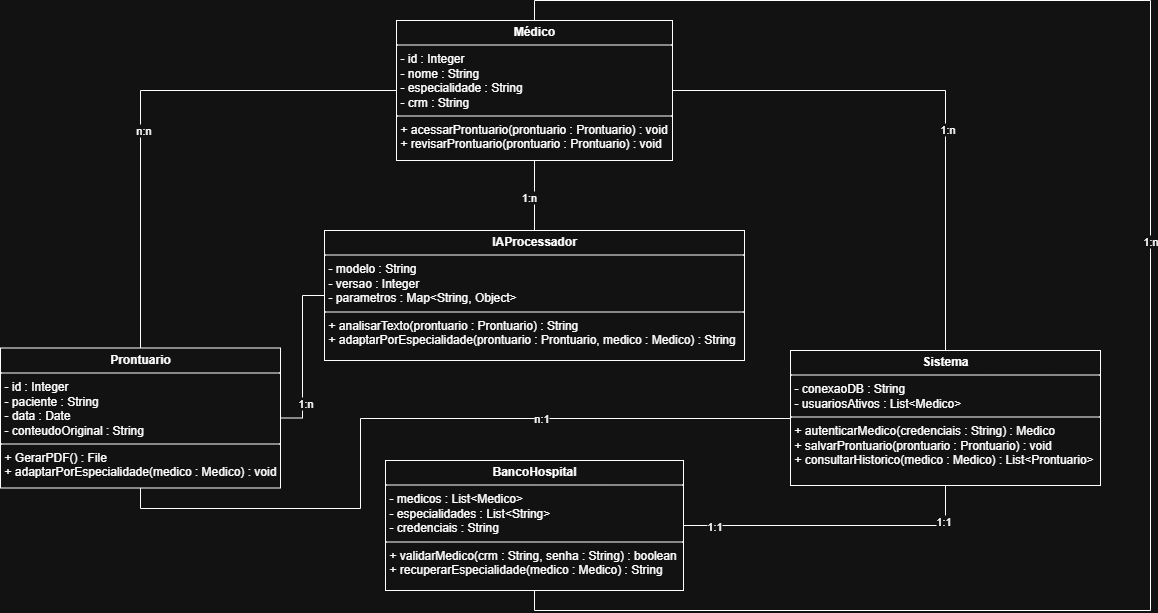

The diagram above was exported from draw.io. Its source (the exported page's mxGraphModel, read from the mxfile embedded in the PNG):
<mxGraphModel dx="2130" dy="783" grid="1" gridSize="10" guides="1" tooltips="1" connect="1" arrows="1" fold="1" page="1" pageScale="1" pageWidth="827" pageHeight="1169" math="0" shadow="0">
  <root>
    <mxCell id="0" />
    <mxCell id="1" parent="0" />
    <mxCell id="7VqsXPX5Ppn8NlsUz6vw-48" style="edgeStyle=orthogonalEdgeStyle;rounded=0;orthogonalLoop=1;jettySize=auto;html=1;exitX=1;exitY=0.5;exitDx=0;exitDy=0;entryX=0;entryY=0.5;entryDx=0;entryDy=0;endArrow=none;endFill=0;" edge="1" parent="1" source="7VqsXPX5Ppn8NlsUz6vw-26" target="7VqsXPX5Ppn8NlsUz6vw-30">
      <mxGeometry relative="1" as="geometry" />
    </mxCell>
    <mxCell id="7VqsXPX5Ppn8NlsUz6vw-49" value="1:n" style="edgeLabel;html=1;align=center;verticalAlign=middle;resizable=0;points=[];" vertex="1" connectable="0" parent="7VqsXPX5Ppn8NlsUz6vw-48">
      <mxGeometry x="-0.5544" y="-2" relative="1" as="geometry">
        <mxPoint as="offset" />
      </mxGeometry>
    </mxCell>
    <mxCell id="7VqsXPX5Ppn8NlsUz6vw-50" style="edgeStyle=orthogonalEdgeStyle;rounded=0;orthogonalLoop=1;jettySize=auto;html=1;exitX=0.5;exitY=1;exitDx=0;exitDy=0;endArrow=none;endFill=0;" edge="1" parent="1" source="7VqsXPX5Ppn8NlsUz6vw-26" target="7VqsXPX5Ppn8NlsUz6vw-27">
      <mxGeometry relative="1" as="geometry">
        <Array as="points">
          <mxPoint x="20" y="558" />
          <mxPoint x="240" y="558" />
          <mxPoint x="240" y="468" />
        </Array>
      </mxGeometry>
    </mxCell>
    <mxCell id="7VqsXPX5Ppn8NlsUz6vw-54" value="n:1" style="edgeLabel;html=1;align=center;verticalAlign=middle;resizable=0;points=[];" vertex="1" connectable="0" parent="7VqsXPX5Ppn8NlsUz6vw-50">
      <mxGeometry x="0.3452" y="1" relative="1" as="geometry">
        <mxPoint as="offset" />
      </mxGeometry>
    </mxCell>
    <mxCell id="7VqsXPX5Ppn8NlsUz6vw-26" value="&lt;p style=&quot;margin:0px;margin-top:4px;text-align:center;&quot;&gt;&lt;b&gt;Prontuario&lt;/b&gt;&lt;/p&gt;&lt;hr size=&quot;1&quot; style=&quot;border-style:solid;&quot;&gt;&lt;p style=&quot;margin:0px;margin-left:4px;&quot;&gt;- id : Integer&lt;/p&gt;&lt;p style=&quot;margin:0px;margin-left:4px;&quot;&gt;- paciente : String&lt;/p&gt;&lt;p style=&quot;margin:0px;margin-left:4px;&quot;&gt;- data : Date&lt;/p&gt;&lt;p style=&quot;margin:0px;margin-left:4px;&quot;&gt;- conteudoOriginal : String&lt;/p&gt;&lt;hr size=&quot;1&quot; style=&quot;border-style:solid;&quot;&gt;&lt;p style=&quot;margin:0px;margin-left:4px;&quot;&gt;+ GerarPDF() : File&lt;/p&gt;&lt;p style=&quot;margin:0px;margin-left:4px;&quot;&gt;+ adaptarPorEspecialidade(medico : Medico) : void&lt;/p&gt;" style="verticalAlign=top;align=left;overflow=fill;html=1;whiteSpace=wrap;" vertex="1" parent="1">
      <mxGeometry x="-120" y="397.5" width="280" height="140" as="geometry" />
    </mxCell>
    <mxCell id="7VqsXPX5Ppn8NlsUz6vw-39" style="edgeStyle=orthogonalEdgeStyle;rounded=0;orthogonalLoop=1;jettySize=auto;html=1;exitX=0.5;exitY=1;exitDx=0;exitDy=0;entryX=1;entryY=0.5;entryDx=0;entryDy=0;endArrow=none;endFill=0;" edge="1" parent="1" source="7VqsXPX5Ppn8NlsUz6vw-27" target="7VqsXPX5Ppn8NlsUz6vw-31">
      <mxGeometry relative="1" as="geometry" />
    </mxCell>
    <mxCell id="7VqsXPX5Ppn8NlsUz6vw-40" value="1:1" style="edgeLabel;html=1;align=center;verticalAlign=middle;resizable=0;points=[];" vertex="1" connectable="0" parent="7VqsXPX5Ppn8NlsUz6vw-39">
      <mxGeometry x="0.7979" relative="1" as="geometry">
        <mxPoint as="offset" />
      </mxGeometry>
    </mxCell>
    <mxCell id="7VqsXPX5Ppn8NlsUz6vw-41" value="1:1" style="edgeLabel;html=1;align=center;verticalAlign=middle;resizable=0;points=[];" vertex="1" connectable="0" parent="7VqsXPX5Ppn8NlsUz6vw-39">
      <mxGeometry x="-0.7688" y="-3" relative="1" as="geometry">
        <mxPoint as="offset" />
      </mxGeometry>
    </mxCell>
    <mxCell id="7VqsXPX5Ppn8NlsUz6vw-27" value="&lt;p style=&quot;margin:0px;margin-top:4px;text-align:center;&quot;&gt;&lt;b&gt;Sistema&lt;/b&gt;&lt;/p&gt;&lt;hr size=&quot;1&quot; style=&quot;border-style:solid;&quot;&gt;&lt;p style=&quot;margin:0px;margin-left:4px;&quot;&gt;- conexaoDB : String&lt;/p&gt;&lt;p style=&quot;margin:0px;margin-left:4px;&quot;&gt;- usuariosAtivos : List&amp;lt;Medico&amp;gt;&lt;/p&gt;&lt;hr size=&quot;1&quot; style=&quot;border-style:solid;&quot;&gt;&lt;p style=&quot;margin:0px;margin-left:4px;&quot;&gt;+ autenticarMedico(credenciais : String) : Medico&lt;/p&gt;&lt;p style=&quot;margin:0px;margin-left:4px;&quot;&gt;+ salvarProntuario(prontuario : Prontuario) : void&lt;/p&gt;&lt;p style=&quot;margin:0px;margin-left:4px;&quot;&gt;+ consultarHistorico(medico : Medico) : List&amp;lt;Prontuario&amp;gt;&lt;/p&gt;" style="verticalAlign=top;align=left;overflow=fill;html=1;whiteSpace=wrap;" vertex="1" parent="1">
      <mxGeometry x="670" y="400" width="310" height="135" as="geometry" />
    </mxCell>
    <mxCell id="7VqsXPX5Ppn8NlsUz6vw-34" style="edgeStyle=orthogonalEdgeStyle;rounded=0;orthogonalLoop=1;jettySize=auto;html=1;exitX=0;exitY=0.5;exitDx=0;exitDy=0;entryX=0.5;entryY=0;entryDx=0;entryDy=0;curved=0;strokeColor=default;endArrow=none;endFill=0;" edge="1" parent="1" source="7VqsXPX5Ppn8NlsUz6vw-29" target="7VqsXPX5Ppn8NlsUz6vw-26">
      <mxGeometry relative="1" as="geometry" />
    </mxCell>
    <mxCell id="7VqsXPX5Ppn8NlsUz6vw-58" value="n:n" style="edgeLabel;html=1;align=center;verticalAlign=middle;resizable=0;points=[];" vertex="1" connectable="0" parent="7VqsXPX5Ppn8NlsUz6vw-34">
      <mxGeometry x="0.15" y="2" relative="1" as="geometry">
        <mxPoint as="offset" />
      </mxGeometry>
    </mxCell>
    <mxCell id="7VqsXPX5Ppn8NlsUz6vw-37" style="edgeStyle=orthogonalEdgeStyle;rounded=0;orthogonalLoop=1;jettySize=auto;html=1;exitX=1;exitY=0.5;exitDx=0;exitDy=0;entryX=0.5;entryY=0;entryDx=0;entryDy=0;endArrow=none;endFill=0;" edge="1" parent="1" source="7VqsXPX5Ppn8NlsUz6vw-29" target="7VqsXPX5Ppn8NlsUz6vw-27">
      <mxGeometry relative="1" as="geometry" />
    </mxCell>
    <mxCell id="7VqsXPX5Ppn8NlsUz6vw-59" value="1:n" style="edgeLabel;html=1;align=center;verticalAlign=middle;resizable=0;points=[];" vertex="1" connectable="0" parent="7VqsXPX5Ppn8NlsUz6vw-37">
      <mxGeometry x="0.167" y="1" relative="1" as="geometry">
        <mxPoint as="offset" />
      </mxGeometry>
    </mxCell>
    <mxCell id="7VqsXPX5Ppn8NlsUz6vw-44" style="edgeStyle=orthogonalEdgeStyle;rounded=0;orthogonalLoop=1;jettySize=auto;html=1;exitX=0.5;exitY=1;exitDx=0;exitDy=0;endArrow=none;endFill=0;" edge="1" parent="1" source="7VqsXPX5Ppn8NlsUz6vw-29" target="7VqsXPX5Ppn8NlsUz6vw-30">
      <mxGeometry relative="1" as="geometry" />
    </mxCell>
    <mxCell id="7VqsXPX5Ppn8NlsUz6vw-61" value="1:n&lt;span style=&quot;white-space: pre;&quot;&gt;&#09;&lt;/span&gt;" style="edgeLabel;html=1;align=center;verticalAlign=middle;resizable=0;points=[];" vertex="1" connectable="0" parent="7VqsXPX5Ppn8NlsUz6vw-44">
      <mxGeometry x="0.05" y="-2" relative="1" as="geometry">
        <mxPoint as="offset" />
      </mxGeometry>
    </mxCell>
    <mxCell id="7VqsXPX5Ppn8NlsUz6vw-29" value="&lt;p style=&quot;margin:0px;margin-top:4px;text-align:center;&quot;&gt;&lt;b&gt;Médico&lt;/b&gt;&lt;/p&gt;&lt;hr size=&quot;1&quot; style=&quot;border-style:solid;&quot;&gt;&lt;p style=&quot;margin:0px;margin-left:4px;&quot;&gt;- id : Integer&lt;/p&gt;&lt;p style=&quot;margin:0px;margin-left:4px;&quot;&gt;- nome : String&lt;/p&gt;&lt;p style=&quot;margin:0px;margin-left:4px;&quot;&gt;- especialidade : String&lt;/p&gt;&lt;p style=&quot;margin:0px;margin-left:4px;&quot;&gt;- crm : String&lt;/p&gt;&lt;hr size=&quot;1&quot; style=&quot;border-style:solid;&quot;&gt;&lt;p style=&quot;margin:0px;margin-left:4px;&quot;&gt;+ acessarProntuario(prontuario : Prontuario) : void&lt;/p&gt;&lt;p style=&quot;margin:0px;margin-left:4px;&quot;&gt;+ revisarProntuario(prontuario : Prontuario) : void&lt;/p&gt;" style="verticalAlign=top;align=left;overflow=fill;html=1;whiteSpace=wrap;" vertex="1" parent="1">
      <mxGeometry x="276" y="70" width="276" height="140" as="geometry" />
    </mxCell>
    <mxCell id="7VqsXPX5Ppn8NlsUz6vw-30" value="&lt;p style=&quot;margin:0px;margin-top:4px;text-align:center;&quot;&gt;&lt;b&gt;IAProcessador&lt;/b&gt;&lt;/p&gt;&lt;hr size=&quot;1&quot; style=&quot;border-style:solid;&quot;&gt;&lt;p style=&quot;margin:0px;margin-left:4px;&quot;&gt;- modelo : String&lt;/p&gt;&lt;p style=&quot;margin:0px;margin-left:4px;&quot;&gt;- versao : Integer&lt;/p&gt;&lt;p style=&quot;margin:0px;margin-left:4px;&quot;&gt;- parametros : Map&amp;lt;String, Object&amp;gt;&lt;/p&gt;&lt;hr size=&quot;1&quot; style=&quot;border-style:solid;&quot;&gt;&lt;p style=&quot;margin:0px;margin-left:4px;&quot;&gt;+ analisarTexto(prontuario : Prontuario) : String&lt;/p&gt;&lt;p style=&quot;margin:0px;margin-left:4px;&quot;&gt;+ adaptarPorEspecialidade(prontuario : Prontuario, medico : Medico) : String&lt;/p&gt;" style="verticalAlign=top;align=left;overflow=fill;html=1;whiteSpace=wrap;" vertex="1" parent="1">
      <mxGeometry x="204" y="280" width="420" height="130" as="geometry" />
    </mxCell>
    <mxCell id="7VqsXPX5Ppn8NlsUz6vw-56" style="edgeStyle=orthogonalEdgeStyle;rounded=0;orthogonalLoop=1;jettySize=auto;html=1;exitX=0.5;exitY=1;exitDx=0;exitDy=0;entryX=0.5;entryY=0;entryDx=0;entryDy=0;endArrow=none;endFill=0;" edge="1" parent="1" source="7VqsXPX5Ppn8NlsUz6vw-31" target="7VqsXPX5Ppn8NlsUz6vw-29">
      <mxGeometry relative="1" as="geometry">
        <Array as="points">
          <mxPoint x="414" y="660" />
          <mxPoint x="1030" y="660" />
          <mxPoint x="1030" y="50" />
          <mxPoint x="414" y="50" />
        </Array>
      </mxGeometry>
    </mxCell>
    <mxCell id="7VqsXPX5Ppn8NlsUz6vw-60" value="1:n" style="edgeLabel;html=1;align=center;verticalAlign=middle;resizable=0;points=[];" vertex="1" connectable="0" parent="7VqsXPX5Ppn8NlsUz6vw-56">
      <mxGeometry x="0.0685" y="1" relative="1" as="geometry">
        <mxPoint y="-1" as="offset" />
      </mxGeometry>
    </mxCell>
    <mxCell id="7VqsXPX5Ppn8NlsUz6vw-31" value="&lt;p style=&quot;margin:0px;margin-top:4px;text-align:center;&quot;&gt;&lt;b&gt;BancoHospital&lt;/b&gt;&lt;/p&gt;&lt;hr size=&quot;1&quot; style=&quot;border-style:solid;&quot;&gt;&lt;p style=&quot;margin:0px;margin-left:4px;&quot;&gt;- medicos : List&amp;lt;Medico&amp;gt;&lt;/p&gt;&lt;p style=&quot;margin:0px;margin-left:4px;&quot;&gt;- especialidades : List&amp;lt;String&amp;gt;&lt;/p&gt;&lt;p style=&quot;margin:0px;margin-left:4px;&quot;&gt;- credenciais : String&lt;/p&gt;&lt;hr size=&quot;1&quot; style=&quot;border-style:solid;&quot;&gt;&lt;p style=&quot;margin:0px;margin-left:4px;&quot;&gt;+ validarMedico(crm : String, senha : String) : boolean&lt;/p&gt;&lt;p style=&quot;margin:0px;margin-left:4px;&quot;&gt;+ recuperarEspecialidade(medico : Medico) : String&lt;/p&gt;" style="verticalAlign=top;align=left;overflow=fill;html=1;whiteSpace=wrap;" vertex="1" parent="1">
      <mxGeometry x="265" y="510" width="298" height="130" as="geometry" />
    </mxCell>
  </root>
</mxGraphModel>